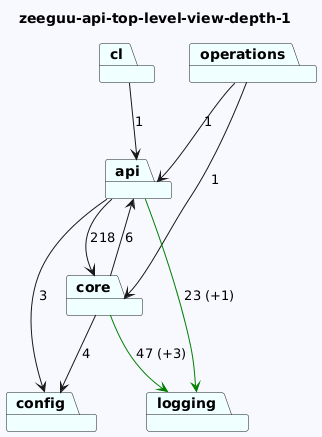

The diagram above was rendered by PlantUML. Its source (embedded in the PNG):
@startuml
skinparam backgroundColor GhostWhite
title zeeguu-api-top-level-view-depth-1
package "operations" #Azure
package "logging" #Azure
package "api" #Azure
package "cl" #Azure
package "core" #Azure
package "config" #Azure
"operations"-->"api"  : 1
"operations"-->"core"  : 1

"api"-->"config"  : 3
"api"-->"logging" #Green : 23 (+1)
"api"-->"core"  : 218
"cl"-->"api"  : 1
"core"-->"logging" #Green : 47 (+3)
"core"-->"api"  : 6
"core"-->"config"  : 4
@enduml